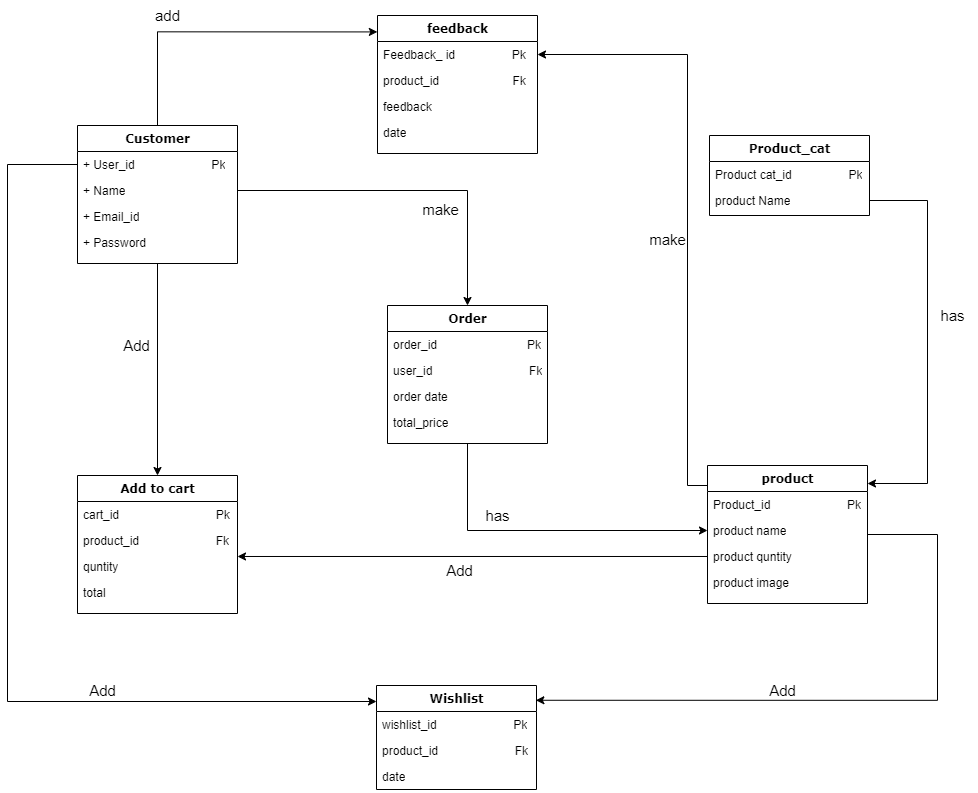

The diagram above was exported from draw.io. Its source (the exported page's mxGraphModel, read from the mxfile embedded in the PNG):
<mxGraphModel dx="1540" dy="893" grid="1" gridSize="10" guides="1" tooltips="1" connect="1" arrows="1" fold="1" page="1" pageScale="1" pageWidth="1100" pageHeight="850" math="0" shadow="0">
  <root>
    <mxCell id="0" />
    <mxCell id="1" parent="0" />
    <mxCell id="hRAiVL9EANKruNRU9aN9-45" style="edgeStyle=orthogonalEdgeStyle;rounded=0;orthogonalLoop=1;jettySize=auto;html=1;entryX=0.5;entryY=0;entryDx=0;entryDy=0;" edge="1" parent="1" source="hRAiVL9EANKruNRU9aN9-1" target="hRAiVL9EANKruNRU9aN9-19">
      <mxGeometry relative="1" as="geometry" />
    </mxCell>
    <mxCell id="hRAiVL9EANKruNRU9aN9-46" style="edgeStyle=orthogonalEdgeStyle;rounded=0;orthogonalLoop=1;jettySize=auto;html=1;entryX=-0.001;entryY=0.119;entryDx=0;entryDy=0;entryPerimeter=0;" edge="1" parent="1" source="hRAiVL9EANKruNRU9aN9-1" target="hRAiVL9EANKruNRU9aN9-9">
      <mxGeometry relative="1" as="geometry">
        <Array as="points">
          <mxPoint x="170" y="46" />
        </Array>
      </mxGeometry>
    </mxCell>
    <mxCell id="hRAiVL9EANKruNRU9aN9-1" value="Customer" style="swimlane;html=1;fontStyle=1;align=center;verticalAlign=top;childLayout=stackLayout;horizontal=1;startSize=26;horizontalStack=0;resizeParent=1;resizeLast=0;collapsible=1;marginBottom=0;swimlaneFillColor=#ffffff;rounded=0;shadow=0;comic=0;labelBackgroundColor=none;strokeWidth=1;fillColor=none;fontFamily=Verdana;fontSize=12;" vertex="1" parent="1">
      <mxGeometry x="90" y="140" width="160" height="138" as="geometry">
        <mxRectangle x="139" y="93" width="90" height="30" as="alternateBounds" />
      </mxGeometry>
    </mxCell>
    <mxCell id="hRAiVL9EANKruNRU9aN9-2" value="+ User_id&amp;nbsp; &amp;nbsp; &amp;nbsp; &amp;nbsp; &amp;nbsp; &amp;nbsp; &amp;nbsp; &amp;nbsp; &amp;nbsp; &amp;nbsp; &amp;nbsp; &amp;nbsp;Pk" style="text;html=1;strokeColor=none;fillColor=none;align=left;verticalAlign=top;spacingLeft=4;spacingRight=4;whiteSpace=wrap;overflow=hidden;rotatable=0;points=[[0,0.5],[1,0.5]];portConstraint=eastwest;" vertex="1" parent="hRAiVL9EANKruNRU9aN9-1">
      <mxGeometry y="26" width="160" height="26" as="geometry" />
    </mxCell>
    <mxCell id="hRAiVL9EANKruNRU9aN9-3" value="+ Name" style="text;html=1;strokeColor=none;fillColor=none;align=left;verticalAlign=top;spacingLeft=4;spacingRight=4;whiteSpace=wrap;overflow=hidden;rotatable=0;points=[[0,0.5],[1,0.5]];portConstraint=eastwest;" vertex="1" parent="hRAiVL9EANKruNRU9aN9-1">
      <mxGeometry y="52" width="160" height="26" as="geometry" />
    </mxCell>
    <mxCell id="hRAiVL9EANKruNRU9aN9-4" value="+ Email_id" style="text;html=1;strokeColor=none;fillColor=none;align=left;verticalAlign=top;spacingLeft=4;spacingRight=4;whiteSpace=wrap;overflow=hidden;rotatable=0;points=[[0,0.5],[1,0.5]];portConstraint=eastwest;" vertex="1" parent="hRAiVL9EANKruNRU9aN9-1">
      <mxGeometry y="78" width="160" height="26" as="geometry" />
    </mxCell>
    <mxCell id="hRAiVL9EANKruNRU9aN9-5" value="+ Password" style="text;html=1;strokeColor=none;fillColor=none;align=left;verticalAlign=top;spacingLeft=4;spacingRight=4;whiteSpace=wrap;overflow=hidden;rotatable=0;points=[[0,0.5],[1,0.5]];portConstraint=eastwest;" vertex="1" parent="hRAiVL9EANKruNRU9aN9-1">
      <mxGeometry y="104" width="160" height="26" as="geometry" />
    </mxCell>
    <mxCell id="hRAiVL9EANKruNRU9aN9-9" value="feedback" style="swimlane;html=1;fontStyle=1;align=center;verticalAlign=top;childLayout=stackLayout;horizontal=1;startSize=26;horizontalStack=0;resizeParent=1;resizeLast=0;collapsible=1;marginBottom=0;swimlaneFillColor=#ffffff;rounded=0;shadow=0;comic=0;labelBackgroundColor=none;strokeWidth=1;fillColor=none;fontFamily=Verdana;fontSize=12;" vertex="1" parent="1">
      <mxGeometry x="390" y="30" width="160" height="138" as="geometry">
        <mxRectangle x="139" y="93" width="90" height="30" as="alternateBounds" />
      </mxGeometry>
    </mxCell>
    <mxCell id="hRAiVL9EANKruNRU9aN9-10" value="Feedback_ id&amp;nbsp; &amp;nbsp; &amp;nbsp; &amp;nbsp; &amp;nbsp; &amp;nbsp; &amp;nbsp; &amp;nbsp; &amp;nbsp;Pk" style="text;html=1;strokeColor=none;fillColor=none;align=left;verticalAlign=top;spacingLeft=4;spacingRight=4;whiteSpace=wrap;overflow=hidden;rotatable=0;points=[[0,0.5],[1,0.5]];portConstraint=eastwest;" vertex="1" parent="hRAiVL9EANKruNRU9aN9-9">
      <mxGeometry y="26" width="160" height="26" as="geometry" />
    </mxCell>
    <mxCell id="hRAiVL9EANKruNRU9aN9-11" value="product_id&amp;nbsp; &amp;nbsp; &amp;nbsp; &amp;nbsp; &amp;nbsp; &amp;nbsp; &amp;nbsp; &amp;nbsp; &amp;nbsp; &amp;nbsp; &amp;nbsp; Fk&amp;nbsp; &amp;nbsp; &amp;nbsp; &amp;nbsp; &amp;nbsp; &amp;nbsp; &amp;nbsp;&amp;nbsp;" style="text;html=1;strokeColor=none;fillColor=none;align=left;verticalAlign=top;spacingLeft=4;spacingRight=4;whiteSpace=wrap;overflow=hidden;rotatable=0;points=[[0,0.5],[1,0.5]];portConstraint=eastwest;" vertex="1" parent="hRAiVL9EANKruNRU9aN9-9">
      <mxGeometry y="52" width="160" height="26" as="geometry" />
    </mxCell>
    <mxCell id="hRAiVL9EANKruNRU9aN9-12" value="feedback" style="text;html=1;strokeColor=none;fillColor=none;align=left;verticalAlign=top;spacingLeft=4;spacingRight=4;whiteSpace=wrap;overflow=hidden;rotatable=0;points=[[0,0.5],[1,0.5]];portConstraint=eastwest;" vertex="1" parent="hRAiVL9EANKruNRU9aN9-9">
      <mxGeometry y="78" width="160" height="26" as="geometry" />
    </mxCell>
    <mxCell id="hRAiVL9EANKruNRU9aN9-13" value="date" style="text;html=1;strokeColor=none;fillColor=none;align=left;verticalAlign=top;spacingLeft=4;spacingRight=4;whiteSpace=wrap;overflow=hidden;rotatable=0;points=[[0,0.5],[1,0.5]];portConstraint=eastwest;" vertex="1" parent="hRAiVL9EANKruNRU9aN9-9">
      <mxGeometry y="104" width="160" height="26" as="geometry" />
    </mxCell>
    <mxCell id="hRAiVL9EANKruNRU9aN9-47" style="edgeStyle=orthogonalEdgeStyle;rounded=0;orthogonalLoop=1;jettySize=auto;html=1;entryX=1;entryY=0.5;entryDx=0;entryDy=0;" edge="1" parent="1" source="hRAiVL9EANKruNRU9aN9-14" target="hRAiVL9EANKruNRU9aN9-10">
      <mxGeometry relative="1" as="geometry">
        <Array as="points">
          <mxPoint x="700" y="500" />
          <mxPoint x="700" y="69" />
        </Array>
      </mxGeometry>
    </mxCell>
    <mxCell id="hRAiVL9EANKruNRU9aN9-52" style="edgeStyle=orthogonalEdgeStyle;rounded=0;orthogonalLoop=1;jettySize=auto;html=1;entryX=0.996;entryY=0.142;entryDx=0;entryDy=0;entryPerimeter=0;" edge="1" parent="1" source="hRAiVL9EANKruNRU9aN9-14" target="hRAiVL9EANKruNRU9aN9-34">
      <mxGeometry relative="1" as="geometry">
        <Array as="points">
          <mxPoint x="950" y="549" />
          <mxPoint x="950" y="715" />
        </Array>
      </mxGeometry>
    </mxCell>
    <mxCell id="hRAiVL9EANKruNRU9aN9-14" value="product" style="swimlane;html=1;fontStyle=1;align=center;verticalAlign=top;childLayout=stackLayout;horizontal=1;startSize=26;horizontalStack=0;resizeParent=1;resizeLast=0;collapsible=1;marginBottom=0;swimlaneFillColor=#ffffff;rounded=0;shadow=0;comic=0;labelBackgroundColor=none;strokeWidth=1;fillColor=none;fontFamily=Verdana;fontSize=12;" vertex="1" parent="1">
      <mxGeometry x="720" y="480" width="160" height="138" as="geometry">
        <mxRectangle x="139" y="93" width="90" height="30" as="alternateBounds" />
      </mxGeometry>
    </mxCell>
    <mxCell id="hRAiVL9EANKruNRU9aN9-15" value="Product_id&amp;nbsp; &amp;nbsp; &amp;nbsp; &amp;nbsp; &amp;nbsp; &amp;nbsp; &amp;nbsp; &amp;nbsp; &amp;nbsp; &amp;nbsp; &amp;nbsp; &amp;nbsp;Pk" style="text;html=1;strokeColor=none;fillColor=none;align=left;verticalAlign=top;spacingLeft=4;spacingRight=4;whiteSpace=wrap;overflow=hidden;rotatable=0;points=[[0,0.5],[1,0.5]];portConstraint=eastwest;" vertex="1" parent="hRAiVL9EANKruNRU9aN9-14">
      <mxGeometry y="26" width="160" height="26" as="geometry" />
    </mxCell>
    <mxCell id="hRAiVL9EANKruNRU9aN9-16" value="product name" style="text;html=1;strokeColor=none;fillColor=none;align=left;verticalAlign=top;spacingLeft=4;spacingRight=4;whiteSpace=wrap;overflow=hidden;rotatable=0;points=[[0,0.5],[1,0.5]];portConstraint=eastwest;" vertex="1" parent="hRAiVL9EANKruNRU9aN9-14">
      <mxGeometry y="52" width="160" height="26" as="geometry" />
    </mxCell>
    <mxCell id="hRAiVL9EANKruNRU9aN9-17" value="product quntity" style="text;html=1;strokeColor=none;fillColor=none;align=left;verticalAlign=top;spacingLeft=4;spacingRight=4;whiteSpace=wrap;overflow=hidden;rotatable=0;points=[[0,0.5],[1,0.5]];portConstraint=eastwest;" vertex="1" parent="hRAiVL9EANKruNRU9aN9-14">
      <mxGeometry y="78" width="160" height="26" as="geometry" />
    </mxCell>
    <mxCell id="hRAiVL9EANKruNRU9aN9-18" value="product image" style="text;html=1;strokeColor=none;fillColor=none;align=left;verticalAlign=top;spacingLeft=4;spacingRight=4;whiteSpace=wrap;overflow=hidden;rotatable=0;points=[[0,0.5],[1,0.5]];portConstraint=eastwest;" vertex="1" parent="hRAiVL9EANKruNRU9aN9-14">
      <mxGeometry y="104" width="160" height="26" as="geometry" />
    </mxCell>
    <mxCell id="hRAiVL9EANKruNRU9aN9-19" value="Add to cart" style="swimlane;html=1;fontStyle=1;align=center;verticalAlign=top;childLayout=stackLayout;horizontal=1;startSize=26;horizontalStack=0;resizeParent=1;resizeLast=0;collapsible=1;marginBottom=0;swimlaneFillColor=#ffffff;rounded=0;shadow=0;comic=0;labelBackgroundColor=none;strokeWidth=1;fillColor=none;fontFamily=Verdana;fontSize=12;" vertex="1" parent="1">
      <mxGeometry x="90" y="490" width="160" height="138" as="geometry">
        <mxRectangle x="139" y="93" width="90" height="30" as="alternateBounds" />
      </mxGeometry>
    </mxCell>
    <mxCell id="hRAiVL9EANKruNRU9aN9-20" value="cart_id&amp;nbsp; &amp;nbsp; &amp;nbsp; &amp;nbsp; &amp;nbsp; &amp;nbsp; &amp;nbsp; &amp;nbsp; &amp;nbsp; &amp;nbsp; &amp;nbsp; &amp;nbsp; &amp;nbsp; &amp;nbsp; &amp;nbsp;Pk" style="text;html=1;strokeColor=none;fillColor=none;align=left;verticalAlign=top;spacingLeft=4;spacingRight=4;whiteSpace=wrap;overflow=hidden;rotatable=0;points=[[0,0.5],[1,0.5]];portConstraint=eastwest;" vertex="1" parent="hRAiVL9EANKruNRU9aN9-19">
      <mxGeometry y="26" width="160" height="26" as="geometry" />
    </mxCell>
    <mxCell id="hRAiVL9EANKruNRU9aN9-21" value="product_id&amp;nbsp; &amp;nbsp; &amp;nbsp; &amp;nbsp; &amp;nbsp; &amp;nbsp; &amp;nbsp; &amp;nbsp; &amp;nbsp; &amp;nbsp; &amp;nbsp; &amp;nbsp;Fk" style="text;html=1;strokeColor=none;fillColor=none;align=left;verticalAlign=top;spacingLeft=4;spacingRight=4;whiteSpace=wrap;overflow=hidden;rotatable=0;points=[[0,0.5],[1,0.5]];portConstraint=eastwest;" vertex="1" parent="hRAiVL9EANKruNRU9aN9-19">
      <mxGeometry y="52" width="160" height="26" as="geometry" />
    </mxCell>
    <mxCell id="hRAiVL9EANKruNRU9aN9-22" value="quntity" style="text;html=1;strokeColor=none;fillColor=none;align=left;verticalAlign=top;spacingLeft=4;spacingRight=4;whiteSpace=wrap;overflow=hidden;rotatable=0;points=[[0,0.5],[1,0.5]];portConstraint=eastwest;" vertex="1" parent="hRAiVL9EANKruNRU9aN9-19">
      <mxGeometry y="78" width="160" height="26" as="geometry" />
    </mxCell>
    <mxCell id="hRAiVL9EANKruNRU9aN9-23" value="total" style="text;html=1;strokeColor=none;fillColor=none;align=left;verticalAlign=top;spacingLeft=4;spacingRight=4;whiteSpace=wrap;overflow=hidden;rotatable=0;points=[[0,0.5],[1,0.5]];portConstraint=eastwest;" vertex="1" parent="hRAiVL9EANKruNRU9aN9-19">
      <mxGeometry y="104" width="160" height="26" as="geometry" />
    </mxCell>
    <mxCell id="hRAiVL9EANKruNRU9aN9-24" value="Product_cat" style="swimlane;html=1;fontStyle=1;align=center;verticalAlign=top;childLayout=stackLayout;horizontal=1;startSize=26;horizontalStack=0;resizeParent=1;resizeLast=0;collapsible=1;marginBottom=0;swimlaneFillColor=#ffffff;rounded=0;shadow=0;comic=0;labelBackgroundColor=none;strokeWidth=1;fillColor=none;fontFamily=Verdana;fontSize=12;" vertex="1" parent="1">
      <mxGeometry x="722" y="150" width="160" height="80" as="geometry">
        <mxRectangle x="139" y="93" width="90" height="30" as="alternateBounds" />
      </mxGeometry>
    </mxCell>
    <mxCell id="hRAiVL9EANKruNRU9aN9-25" value="Product cat_id&amp;nbsp; &amp;nbsp; &amp;nbsp; &amp;nbsp; &amp;nbsp; &amp;nbsp; &amp;nbsp; &amp;nbsp; &amp;nbsp;Pk" style="text;html=1;strokeColor=none;fillColor=none;align=left;verticalAlign=top;spacingLeft=4;spacingRight=4;whiteSpace=wrap;overflow=hidden;rotatable=0;points=[[0,0.5],[1,0.5]];portConstraint=eastwest;" vertex="1" parent="hRAiVL9EANKruNRU9aN9-24">
      <mxGeometry y="26" width="160" height="26" as="geometry" />
    </mxCell>
    <mxCell id="hRAiVL9EANKruNRU9aN9-54" style="edgeStyle=orthogonalEdgeStyle;rounded=0;orthogonalLoop=1;jettySize=auto;html=1;entryX=0;entryY=0.5;entryDx=0;entryDy=0;" edge="1" parent="1" source="hRAiVL9EANKruNRU9aN9-29" target="hRAiVL9EANKruNRU9aN9-16">
      <mxGeometry relative="1" as="geometry" />
    </mxCell>
    <mxCell id="hRAiVL9EANKruNRU9aN9-29" value="Order" style="swimlane;html=1;fontStyle=1;align=center;verticalAlign=top;childLayout=stackLayout;horizontal=1;startSize=26;horizontalStack=0;resizeParent=1;resizeLast=0;collapsible=1;marginBottom=0;swimlaneFillColor=#ffffff;rounded=0;shadow=0;comic=0;labelBackgroundColor=none;strokeWidth=1;fillColor=none;fontFamily=Verdana;fontSize=12;" vertex="1" parent="1">
      <mxGeometry x="400" y="320" width="160" height="138" as="geometry">
        <mxRectangle x="139" y="93" width="90" height="30" as="alternateBounds" />
      </mxGeometry>
    </mxCell>
    <mxCell id="hRAiVL9EANKruNRU9aN9-30" value="order_id&amp;nbsp; &amp;nbsp; &amp;nbsp; &amp;nbsp; &amp;nbsp; &amp;nbsp; &amp;nbsp; &amp;nbsp; &amp;nbsp; &amp;nbsp; &amp;nbsp; &amp;nbsp; &amp;nbsp; &amp;nbsp;Pk" style="text;html=1;strokeColor=none;fillColor=none;align=left;verticalAlign=top;spacingLeft=4;spacingRight=4;whiteSpace=wrap;overflow=hidden;rotatable=0;points=[[0,0.5],[1,0.5]];portConstraint=eastwest;" vertex="1" parent="hRAiVL9EANKruNRU9aN9-29">
      <mxGeometry y="26" width="160" height="26" as="geometry" />
    </mxCell>
    <mxCell id="hRAiVL9EANKruNRU9aN9-31" value="user_id&amp;nbsp; &amp;nbsp; &amp;nbsp; &amp;nbsp; &amp;nbsp; &amp;nbsp; &amp;nbsp; &amp;nbsp; &amp;nbsp; &amp;nbsp; &amp;nbsp; &amp;nbsp; &amp;nbsp; &amp;nbsp; &amp;nbsp;Fk" style="text;html=1;strokeColor=none;fillColor=none;align=left;verticalAlign=top;spacingLeft=4;spacingRight=4;whiteSpace=wrap;overflow=hidden;rotatable=0;points=[[0,0.5],[1,0.5]];portConstraint=eastwest;" vertex="1" parent="hRAiVL9EANKruNRU9aN9-29">
      <mxGeometry y="52" width="160" height="26" as="geometry" />
    </mxCell>
    <mxCell id="hRAiVL9EANKruNRU9aN9-32" value="order date" style="text;html=1;strokeColor=none;fillColor=none;align=left;verticalAlign=top;spacingLeft=4;spacingRight=4;whiteSpace=wrap;overflow=hidden;rotatable=0;points=[[0,0.5],[1,0.5]];portConstraint=eastwest;" vertex="1" parent="hRAiVL9EANKruNRU9aN9-29">
      <mxGeometry y="78" width="160" height="26" as="geometry" />
    </mxCell>
    <mxCell id="hRAiVL9EANKruNRU9aN9-33" value="total_price" style="text;html=1;strokeColor=none;fillColor=none;align=left;verticalAlign=top;spacingLeft=4;spacingRight=4;whiteSpace=wrap;overflow=hidden;rotatable=0;points=[[0,0.5],[1,0.5]];portConstraint=eastwest;" vertex="1" parent="hRAiVL9EANKruNRU9aN9-29">
      <mxGeometry y="104" width="160" height="26" as="geometry" />
    </mxCell>
    <mxCell id="hRAiVL9EANKruNRU9aN9-34" value="Wishlist" style="swimlane;html=1;fontStyle=1;align=center;verticalAlign=top;childLayout=stackLayout;horizontal=1;startSize=26;horizontalStack=0;resizeParent=1;resizeLast=0;collapsible=1;marginBottom=0;swimlaneFillColor=#ffffff;rounded=0;shadow=0;comic=0;labelBackgroundColor=none;strokeWidth=1;fillColor=none;fontFamily=Verdana;fontSize=12;" vertex="1" parent="1">
      <mxGeometry x="389" y="700" width="160" height="104" as="geometry">
        <mxRectangle x="139" y="93" width="90" height="30" as="alternateBounds" />
      </mxGeometry>
    </mxCell>
    <mxCell id="hRAiVL9EANKruNRU9aN9-35" value="wishlist_id&amp;nbsp; &amp;nbsp; &amp;nbsp; &amp;nbsp; &amp;nbsp; &amp;nbsp; &amp;nbsp; &amp;nbsp; &amp;nbsp; &amp;nbsp; &amp;nbsp; &amp;nbsp;Pk" style="text;html=1;strokeColor=none;fillColor=none;align=left;verticalAlign=top;spacingLeft=4;spacingRight=4;whiteSpace=wrap;overflow=hidden;rotatable=0;points=[[0,0.5],[1,0.5]];portConstraint=eastwest;" vertex="1" parent="hRAiVL9EANKruNRU9aN9-34">
      <mxGeometry y="26" width="160" height="26" as="geometry" />
    </mxCell>
    <mxCell id="hRAiVL9EANKruNRU9aN9-36" value="product_id&amp;nbsp; &amp;nbsp; &amp;nbsp; &amp;nbsp; &amp;nbsp; &amp;nbsp; &amp;nbsp; &amp;nbsp; &amp;nbsp; &amp;nbsp; &amp;nbsp; &amp;nbsp;Fk" style="text;html=1;strokeColor=none;fillColor=none;align=left;verticalAlign=top;spacingLeft=4;spacingRight=4;whiteSpace=wrap;overflow=hidden;rotatable=0;points=[[0,0.5],[1,0.5]];portConstraint=eastwest;" vertex="1" parent="hRAiVL9EANKruNRU9aN9-34">
      <mxGeometry y="52" width="160" height="26" as="geometry" />
    </mxCell>
    <mxCell id="hRAiVL9EANKruNRU9aN9-37" value="date" style="text;html=1;strokeColor=none;fillColor=none;align=left;verticalAlign=top;spacingLeft=4;spacingRight=4;whiteSpace=wrap;overflow=hidden;rotatable=0;points=[[0,0.5],[1,0.5]];portConstraint=eastwest;" vertex="1" parent="hRAiVL9EANKruNRU9aN9-34">
      <mxGeometry y="78" width="160" height="26" as="geometry" />
    </mxCell>
    <mxCell id="hRAiVL9EANKruNRU9aN9-55" style="edgeStyle=orthogonalEdgeStyle;rounded=0;orthogonalLoop=1;jettySize=auto;html=1;" edge="1" parent="1" source="hRAiVL9EANKruNRU9aN9-26" target="hRAiVL9EANKruNRU9aN9-14">
      <mxGeometry relative="1" as="geometry">
        <Array as="points">
          <mxPoint x="940" y="215" />
          <mxPoint x="940" y="498" />
        </Array>
      </mxGeometry>
    </mxCell>
    <mxCell id="hRAiVL9EANKruNRU9aN9-26" value="product Name" style="text;html=1;strokeColor=none;fillColor=none;align=left;verticalAlign=top;spacingLeft=4;spacingRight=4;whiteSpace=wrap;overflow=hidden;rotatable=0;points=[[0,0.5],[1,0.5]];portConstraint=eastwest;" vertex="1" parent="1">
      <mxGeometry x="722" y="202" width="160" height="26" as="geometry" />
    </mxCell>
    <mxCell id="hRAiVL9EANKruNRU9aN9-44" style="edgeStyle=orthogonalEdgeStyle;rounded=0;orthogonalLoop=1;jettySize=auto;html=1;entryX=0.5;entryY=0;entryDx=0;entryDy=0;" edge="1" parent="1" source="hRAiVL9EANKruNRU9aN9-3" target="hRAiVL9EANKruNRU9aN9-29">
      <mxGeometry relative="1" as="geometry" />
    </mxCell>
    <mxCell id="hRAiVL9EANKruNRU9aN9-50" style="edgeStyle=orthogonalEdgeStyle;rounded=0;orthogonalLoop=1;jettySize=auto;html=1;entryX=1;entryY=0.115;entryDx=0;entryDy=0;entryPerimeter=0;" edge="1" parent="1" source="hRAiVL9EANKruNRU9aN9-17" target="hRAiVL9EANKruNRU9aN9-22">
      <mxGeometry relative="1" as="geometry" />
    </mxCell>
    <mxCell id="hRAiVL9EANKruNRU9aN9-51" style="edgeStyle=orthogonalEdgeStyle;rounded=0;orthogonalLoop=1;jettySize=auto;html=1;" edge="1" parent="1" source="hRAiVL9EANKruNRU9aN9-2" target="hRAiVL9EANKruNRU9aN9-34">
      <mxGeometry relative="1" as="geometry">
        <Array as="points">
          <mxPoint x="20" y="179" />
          <mxPoint x="20" y="716" />
        </Array>
      </mxGeometry>
    </mxCell>
    <mxCell id="hRAiVL9EANKruNRU9aN9-56" value="&lt;font style=&quot;font-size: 15px;&quot;&gt;Add&lt;/font&gt;" style="text;html=1;align=center;verticalAlign=middle;resizable=0;points=[];autosize=1;strokeColor=none;fillColor=none;" vertex="1" parent="1">
      <mxGeometry x="124" y="345" width="50" height="30" as="geometry" />
    </mxCell>
    <mxCell id="hRAiVL9EANKruNRU9aN9-57" value="&lt;font style=&quot;font-size: 15px;&quot;&gt;add&lt;/font&gt;" style="text;html=1;align=center;verticalAlign=middle;resizable=0;points=[];autosize=1;strokeColor=none;fillColor=none;" vertex="1" parent="1">
      <mxGeometry x="155" y="15" width="50" height="30" as="geometry" />
    </mxCell>
    <mxCell id="hRAiVL9EANKruNRU9aN9-59" value="make" style="text;html=1;align=center;verticalAlign=middle;resizable=0;points=[];autosize=1;strokeColor=none;fillColor=none;fontSize=15;" vertex="1" parent="1">
      <mxGeometry x="650" y="239" width="60" height="30" as="geometry" />
    </mxCell>
    <mxCell id="hRAiVL9EANKruNRU9aN9-60" value="Add" style="text;html=1;align=center;verticalAlign=middle;resizable=0;points=[];autosize=1;strokeColor=none;fillColor=none;fontSize=15;" vertex="1" parent="1">
      <mxGeometry x="90" y="690" width="50" height="30" as="geometry" />
    </mxCell>
    <mxCell id="hRAiVL9EANKruNRU9aN9-61" value="Add" style="text;html=1;align=center;verticalAlign=middle;resizable=0;points=[];autosize=1;strokeColor=none;fillColor=none;fontSize=15;" vertex="1" parent="1">
      <mxGeometry x="770" y="690" width="50" height="30" as="geometry" />
    </mxCell>
    <mxCell id="hRAiVL9EANKruNRU9aN9-62" value="has" style="text;html=1;align=center;verticalAlign=middle;resizable=0;points=[];autosize=1;strokeColor=none;fillColor=none;fontSize=15;" vertex="1" parent="1">
      <mxGeometry x="485" y="515" width="50" height="30" as="geometry" />
    </mxCell>
    <mxCell id="hRAiVL9EANKruNRU9aN9-63" value="has" style="text;html=1;align=center;verticalAlign=middle;resizable=0;points=[];autosize=1;strokeColor=none;fillColor=none;fontSize=15;" vertex="1" parent="1">
      <mxGeometry x="940" y="315" width="50" height="30" as="geometry" />
    </mxCell>
    <mxCell id="hRAiVL9EANKruNRU9aN9-64" value="Add" style="text;html=1;resizable=0;autosize=1;align=center;verticalAlign=middle;points=[];fillColor=none;strokeColor=none;rounded=0;fontSize=15;" vertex="1" parent="1">
      <mxGeometry x="447" y="570" width="50" height="30" as="geometry" />
    </mxCell>
    <mxCell id="hRAiVL9EANKruNRU9aN9-65" value="make" style="text;html=1;align=center;verticalAlign=middle;resizable=0;points=[];autosize=1;strokeColor=none;fillColor=none;fontSize=15;" vertex="1" parent="1">
      <mxGeometry x="423" y="209" width="60" height="30" as="geometry" />
    </mxCell>
  </root>
</mxGraphModel>